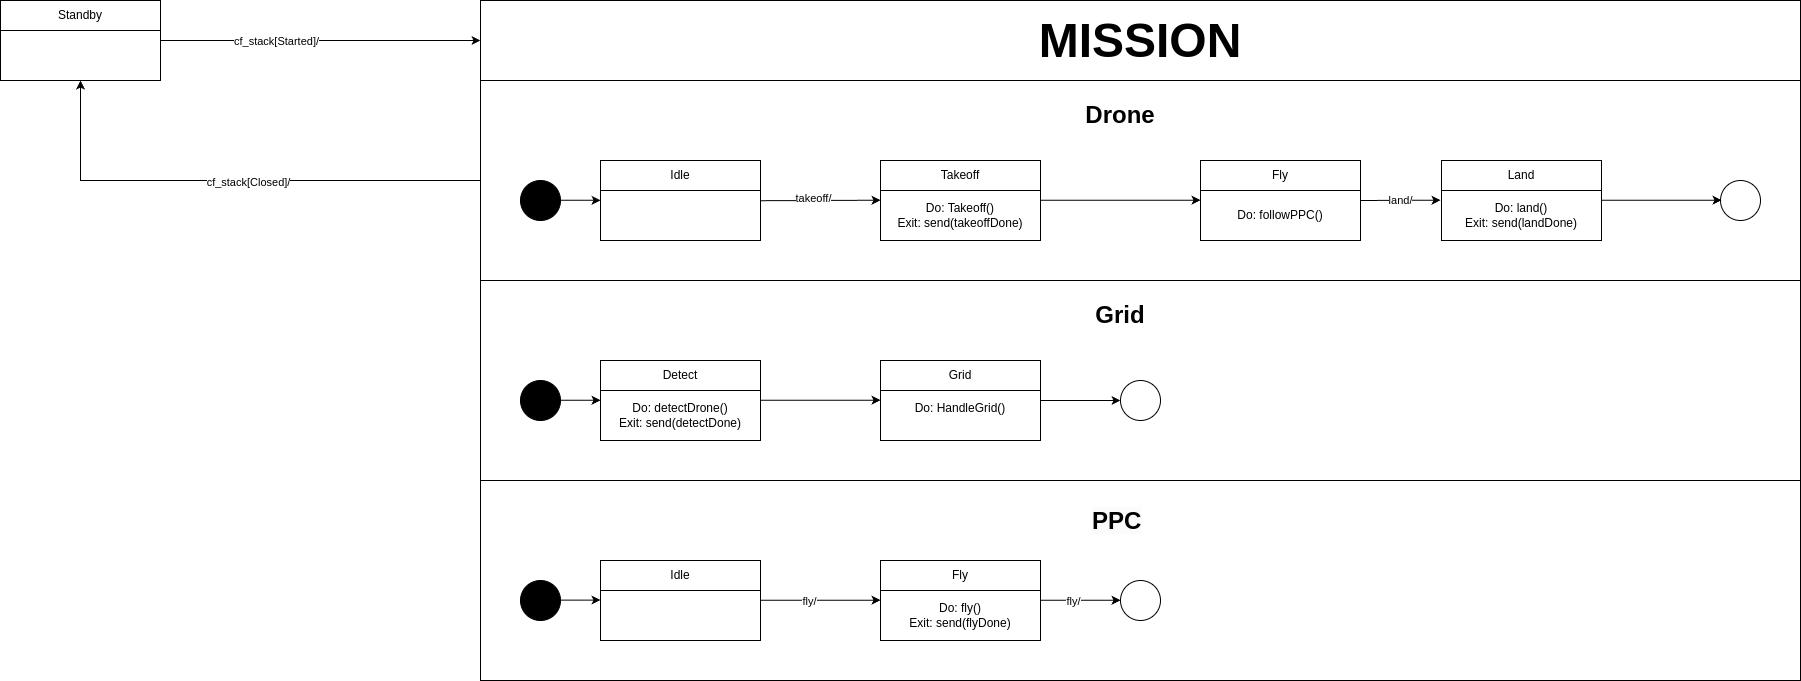

The diagram above was exported from draw.io. Its source (the exported page's mxGraphModel, read from the mxfile embedded in the PNG):
<mxGraphModel dx="4111" dy="1923" grid="1" gridSize="10" guides="1" tooltips="1" connect="1" arrows="1" fold="1" page="1" pageScale="1" pageWidth="827" pageHeight="1169" math="0" shadow="0">
  <root>
    <mxCell id="0" />
    <mxCell id="1" parent="0" />
    <mxCell id="h6RrQLY5etBYfvDeAkOh-85" value="" style="rounded=0;whiteSpace=wrap;html=1;" parent="1" vertex="1">
      <mxGeometry x="120" y="840" width="1320" height="200" as="geometry" />
    </mxCell>
    <mxCell id="h6RrQLY5etBYfvDeAkOh-70" value="" style="rounded=0;whiteSpace=wrap;html=1;" parent="1" vertex="1">
      <mxGeometry x="120" y="640" width="1320" height="200" as="geometry" />
    </mxCell>
    <mxCell id="h6RrQLY5etBYfvDeAkOh-28" value="" style="group" parent="1" vertex="1" connectable="0">
      <mxGeometry x="240" y="520" width="1200" height="120" as="geometry" />
    </mxCell>
    <mxCell id="h6RrQLY5etBYfvDeAkOh-56" value="" style="rounded=0;whiteSpace=wrap;html=1;" parent="h6RrQLY5etBYfvDeAkOh-28" vertex="1">
      <mxGeometry x="-120" y="-80" width="1320" height="200" as="geometry" />
    </mxCell>
    <mxCell id="h6RrQLY5etBYfvDeAkOh-29" value="Idle" style="rounded=0;whiteSpace=wrap;html=1;" parent="h6RrQLY5etBYfvDeAkOh-28" vertex="1">
      <mxGeometry width="160" height="30" as="geometry" />
    </mxCell>
    <mxCell id="h6RrQLY5etBYfvDeAkOh-30" value="" style="rounded=0;whiteSpace=wrap;html=1;" parent="h6RrQLY5etBYfvDeAkOh-28" vertex="1">
      <mxGeometry y="30" width="160" height="50" as="geometry" />
    </mxCell>
    <mxCell id="h6RrQLY5etBYfvDeAkOh-31" value="&lt;b&gt;&lt;font style=&quot;font-size: 24px;&quot;&gt;Drone&lt;/font&gt;&lt;/b&gt;" style="text;strokeColor=none;align=center;fillColor=none;html=1;verticalAlign=middle;whiteSpace=wrap;rounded=0;" parent="1" vertex="1">
      <mxGeometry x="730" y="460" width="60" height="30" as="geometry" />
    </mxCell>
    <mxCell id="h6RrQLY5etBYfvDeAkOh-32" value="" style="group" parent="1" vertex="1" connectable="0">
      <mxGeometry x="840" y="520" width="160" height="80" as="geometry" />
    </mxCell>
    <mxCell id="h6RrQLY5etBYfvDeAkOh-33" value="Fly" style="rounded=0;whiteSpace=wrap;html=1;" parent="h6RrQLY5etBYfvDeAkOh-32" vertex="1">
      <mxGeometry width="160" height="30" as="geometry" />
    </mxCell>
    <mxCell id="h6RrQLY5etBYfvDeAkOh-34" value="Do: followPPC()" style="rounded=0;whiteSpace=wrap;html=1;" parent="h6RrQLY5etBYfvDeAkOh-32" vertex="1">
      <mxGeometry y="30" width="160" height="50" as="geometry" />
    </mxCell>
    <mxCell id="h6RrQLY5etBYfvDeAkOh-35" value="" style="group" parent="1" vertex="1" connectable="0">
      <mxGeometry x="520" y="520" width="160" height="80" as="geometry" />
    </mxCell>
    <mxCell id="h6RrQLY5etBYfvDeAkOh-36" value="Takeoff" style="rounded=0;whiteSpace=wrap;html=1;" parent="h6RrQLY5etBYfvDeAkOh-35" vertex="1">
      <mxGeometry width="160" height="30" as="geometry" />
    </mxCell>
    <mxCell id="h6RrQLY5etBYfvDeAkOh-37" value="Do: Takeoff()&lt;div&gt;Exit: send(takeoffDone)&lt;/div&gt;" style="rounded=0;whiteSpace=wrap;html=1;" parent="h6RrQLY5etBYfvDeAkOh-35" vertex="1">
      <mxGeometry y="30" width="160" height="50" as="geometry" />
    </mxCell>
    <mxCell id="h6RrQLY5etBYfvDeAkOh-38" value="" style="endArrow=classic;html=1;rounded=0;exitX=1;exitY=0.25;exitDx=0;exitDy=0;" parent="1" edge="1">
      <mxGeometry width="50" height="50" relative="1" as="geometry">
        <mxPoint x="400" y="560.21" as="sourcePoint" />
        <mxPoint x="520" y="559.71" as="targetPoint" />
      </mxGeometry>
    </mxCell>
    <mxCell id="h6RrQLY5etBYfvDeAkOh-39" value="takeoff/" style="edgeLabel;html=1;align=center;verticalAlign=middle;resizable=0;points=[];" parent="h6RrQLY5etBYfvDeAkOh-38" vertex="1" connectable="0">
      <mxGeometry x="-0.1167" y="2" relative="1" as="geometry">
        <mxPoint as="offset" />
      </mxGeometry>
    </mxCell>
    <mxCell id="h6RrQLY5etBYfvDeAkOh-40" value="" style="endArrow=classic;html=1;rounded=0;" parent="1" edge="1">
      <mxGeometry width="50" height="50" relative="1" as="geometry">
        <mxPoint x="680" y="559.71" as="sourcePoint" />
        <mxPoint x="840" y="559.71" as="targetPoint" />
      </mxGeometry>
    </mxCell>
    <mxCell id="h6RrQLY5etBYfvDeAkOh-43" value="" style="group" parent="1" vertex="1" connectable="0">
      <mxGeometry x="1040" y="520" width="160" height="80" as="geometry" />
    </mxCell>
    <mxCell id="h6RrQLY5etBYfvDeAkOh-44" value="Land" style="rounded=0;whiteSpace=wrap;html=1;" parent="h6RrQLY5etBYfvDeAkOh-43" vertex="1">
      <mxGeometry x="41" width="160" height="30" as="geometry" />
    </mxCell>
    <mxCell id="h6RrQLY5etBYfvDeAkOh-45" value="Do: land()&lt;div&gt;Exit: send(landDone)&lt;/div&gt;" style="rounded=0;whiteSpace=wrap;html=1;" parent="h6RrQLY5etBYfvDeAkOh-43" vertex="1">
      <mxGeometry x="41" y="30" width="160" height="50" as="geometry" />
    </mxCell>
    <mxCell id="h6RrQLY5etBYfvDeAkOh-48" value="" style="endArrow=classic;html=1;rounded=0;" parent="h6RrQLY5etBYfvDeAkOh-43" edge="1">
      <mxGeometry width="50" height="50" relative="1" as="geometry">
        <mxPoint x="-40" y="40" as="sourcePoint" />
        <mxPoint x="40" y="39.710000000000036" as="targetPoint" />
      </mxGeometry>
    </mxCell>
    <mxCell id="h6RrQLY5etBYfvDeAkOh-49" value="land/" style="edgeLabel;html=1;align=center;verticalAlign=middle;resizable=0;points=[];" parent="h6RrQLY5etBYfvDeAkOh-48" vertex="1" connectable="0">
      <mxGeometry x="0.4599" y="2" relative="1" as="geometry">
        <mxPoint x="-18" y="2" as="offset" />
      </mxGeometry>
    </mxCell>
    <mxCell id="h6RrQLY5etBYfvDeAkOh-51" value="" style="ellipse;whiteSpace=wrap;html=1;aspect=fixed;" parent="1" vertex="1">
      <mxGeometry x="1360" y="540" width="40" height="40" as="geometry" />
    </mxCell>
    <mxCell id="h6RrQLY5etBYfvDeAkOh-52" value="" style="endArrow=classic;html=1;rounded=0;exitX=1;exitY=0.25;exitDx=0;exitDy=0;entryX=0;entryY=0.25;entryDx=0;entryDy=0;" parent="1" edge="1">
      <mxGeometry width="50" height="50" relative="1" as="geometry">
        <mxPoint x="1241" y="559.71" as="sourcePoint" />
        <mxPoint x="1361" y="559.71" as="targetPoint" />
      </mxGeometry>
    </mxCell>
    <mxCell id="h6RrQLY5etBYfvDeAkOh-54" value="" style="ellipse;whiteSpace=wrap;html=1;aspect=fixed;fillColor=#000000;" parent="1" vertex="1">
      <mxGeometry x="160" y="540" width="40" height="40" as="geometry" />
    </mxCell>
    <mxCell id="h6RrQLY5etBYfvDeAkOh-55" value="" style="endArrow=classic;html=1;rounded=0;" parent="1" edge="1">
      <mxGeometry width="50" height="50" relative="1" as="geometry">
        <mxPoint x="200" y="559.8" as="sourcePoint" />
        <mxPoint x="240" y="559.8" as="targetPoint" />
      </mxGeometry>
    </mxCell>
    <mxCell id="h6RrQLY5etBYfvDeAkOh-57" value="&lt;font style=&quot;font-size: 24px;&quot;&gt;&lt;b&gt;Grid&lt;/b&gt;&lt;/font&gt;" style="text;strokeColor=none;align=center;fillColor=none;html=1;verticalAlign=middle;whiteSpace=wrap;rounded=0;" parent="1" vertex="1">
      <mxGeometry x="730" y="660" width="60" height="30" as="geometry" />
    </mxCell>
    <mxCell id="h6RrQLY5etBYfvDeAkOh-59" value="" style="ellipse;whiteSpace=wrap;html=1;aspect=fixed;fillColor=#000000;" parent="1" vertex="1">
      <mxGeometry x="160" y="740" width="40" height="40" as="geometry" />
    </mxCell>
    <mxCell id="h6RrQLY5etBYfvDeAkOh-60" value="" style="group" parent="1" vertex="1" connectable="0">
      <mxGeometry x="240" y="720" width="160" height="80" as="geometry" />
    </mxCell>
    <mxCell id="h6RrQLY5etBYfvDeAkOh-61" value="Detect" style="rounded=0;whiteSpace=wrap;html=1;" parent="h6RrQLY5etBYfvDeAkOh-60" vertex="1">
      <mxGeometry width="160" height="30" as="geometry" />
    </mxCell>
    <mxCell id="h6RrQLY5etBYfvDeAkOh-62" value="Do: detectDrone()&lt;div&gt;Exit: send(detectDone)&lt;/div&gt;" style="rounded=0;whiteSpace=wrap;html=1;" parent="h6RrQLY5etBYfvDeAkOh-60" vertex="1">
      <mxGeometry y="30" width="160" height="50" as="geometry" />
    </mxCell>
    <mxCell id="h6RrQLY5etBYfvDeAkOh-63" value="" style="endArrow=classic;html=1;rounded=0;" parent="1" edge="1">
      <mxGeometry width="50" height="50" relative="1" as="geometry">
        <mxPoint x="200" y="759.76" as="sourcePoint" />
        <mxPoint x="240" y="759.76" as="targetPoint" />
      </mxGeometry>
    </mxCell>
    <mxCell id="h6RrQLY5etBYfvDeAkOh-64" value="" style="group" parent="1" vertex="1" connectable="0">
      <mxGeometry x="520" y="720" width="160" height="80" as="geometry" />
    </mxCell>
    <mxCell id="h6RrQLY5etBYfvDeAkOh-65" value="Grid" style="rounded=0;whiteSpace=wrap;html=1;" parent="h6RrQLY5etBYfvDeAkOh-64" vertex="1">
      <mxGeometry width="160" height="30" as="geometry" />
    </mxCell>
    <mxCell id="h6RrQLY5etBYfvDeAkOh-66" value="Do: HandleGrid()&lt;div&gt;&lt;br&gt;&lt;/div&gt;" style="rounded=0;whiteSpace=wrap;html=1;" parent="h6RrQLY5etBYfvDeAkOh-64" vertex="1">
      <mxGeometry y="30" width="160" height="50" as="geometry" />
    </mxCell>
    <mxCell id="h6RrQLY5etBYfvDeAkOh-67" value="" style="endArrow=classic;html=1;rounded=0;" parent="1" edge="1">
      <mxGeometry width="50" height="50" relative="1" as="geometry">
        <mxPoint x="400" y="759.71" as="sourcePoint" />
        <mxPoint x="520" y="759.71" as="targetPoint" />
      </mxGeometry>
    </mxCell>
    <mxCell id="h6RrQLY5etBYfvDeAkOh-68" value="" style="ellipse;whiteSpace=wrap;html=1;aspect=fixed;" parent="1" vertex="1">
      <mxGeometry x="760" y="740" width="40" height="40" as="geometry" />
    </mxCell>
    <mxCell id="h6RrQLY5etBYfvDeAkOh-69" value="" style="endArrow=classic;html=1;rounded=0;entryX=0;entryY=0.5;entryDx=0;entryDy=0;" parent="1" target="h6RrQLY5etBYfvDeAkOh-68" edge="1">
      <mxGeometry width="50" height="50" relative="1" as="geometry">
        <mxPoint x="680" y="760" as="sourcePoint" />
        <mxPoint x="730" y="710" as="targetPoint" />
      </mxGeometry>
    </mxCell>
    <mxCell id="h6RrQLY5etBYfvDeAkOh-71" value="&lt;b style=&quot;forced-color-adjust: none; color: rgb(0, 0, 0); font-family: Helvetica; font-size: 24px; font-style: normal; font-variant-ligatures: normal; font-variant-caps: normal; letter-spacing: normal; orphans: 2; text-align: center; text-indent: 0px; text-transform: none; widows: 2; word-spacing: 0px; -webkit-text-stroke-width: 0px; white-space: normal; background-color: rgb(251, 251, 251); text-decoration-thickness: initial; text-decoration-style: initial; text-decoration-color: initial;&quot;&gt;PPC&lt;/b&gt;" style="text;whiteSpace=wrap;html=1;" parent="1" vertex="1">
      <mxGeometry x="730" y="860" width="80" height="50" as="geometry" />
    </mxCell>
    <mxCell id="h6RrQLY5etBYfvDeAkOh-72" value="" style="ellipse;whiteSpace=wrap;html=1;aspect=fixed;fillColor=#000000;" parent="1" vertex="1">
      <mxGeometry x="160" y="940" width="40" height="40" as="geometry" />
    </mxCell>
    <mxCell id="h6RrQLY5etBYfvDeAkOh-73" value="" style="endArrow=classic;html=1;rounded=0;" parent="1" edge="1">
      <mxGeometry width="50" height="50" relative="1" as="geometry">
        <mxPoint x="200" y="959.5799999999999" as="sourcePoint" />
        <mxPoint x="240" y="959.5799999999999" as="targetPoint" />
      </mxGeometry>
    </mxCell>
    <mxCell id="h6RrQLY5etBYfvDeAkOh-74" value="" style="group" parent="1" vertex="1" connectable="0">
      <mxGeometry x="240" y="920" width="160" height="80" as="geometry" />
    </mxCell>
    <mxCell id="h6RrQLY5etBYfvDeAkOh-75" value="Idle" style="rounded=0;whiteSpace=wrap;html=1;" parent="h6RrQLY5etBYfvDeAkOh-74" vertex="1">
      <mxGeometry width="160" height="30" as="geometry" />
    </mxCell>
    <mxCell id="h6RrQLY5etBYfvDeAkOh-76" value="" style="rounded=0;whiteSpace=wrap;html=1;" parent="h6RrQLY5etBYfvDeAkOh-74" vertex="1">
      <mxGeometry y="30" width="160" height="50" as="geometry" />
    </mxCell>
    <mxCell id="h6RrQLY5etBYfvDeAkOh-77" value="" style="group" parent="1" vertex="1" connectable="0">
      <mxGeometry x="520" y="920" width="160" height="80" as="geometry" />
    </mxCell>
    <mxCell id="h6RrQLY5etBYfvDeAkOh-78" value="Fly" style="rounded=0;whiteSpace=wrap;html=1;" parent="h6RrQLY5etBYfvDeAkOh-77" vertex="1">
      <mxGeometry width="160" height="30" as="geometry" />
    </mxCell>
    <mxCell id="h6RrQLY5etBYfvDeAkOh-79" value="Do: fly()&lt;div&gt;Exit: send(flyDone)&lt;/div&gt;" style="rounded=0;whiteSpace=wrap;html=1;" parent="h6RrQLY5etBYfvDeAkOh-77" vertex="1">
      <mxGeometry y="30" width="160" height="50" as="geometry" />
    </mxCell>
    <mxCell id="h6RrQLY5etBYfvDeAkOh-80" value="" style="endArrow=classic;html=1;rounded=0;" parent="1" edge="1">
      <mxGeometry width="50" height="50" relative="1" as="geometry">
        <mxPoint x="400" y="959.71" as="sourcePoint" />
        <mxPoint x="520" y="959.71" as="targetPoint" />
      </mxGeometry>
    </mxCell>
    <mxCell id="h6RrQLY5etBYfvDeAkOh-81" value="fly/" style="edgeLabel;html=1;align=center;verticalAlign=middle;resizable=0;points=[];" parent="h6RrQLY5etBYfvDeAkOh-80" vertex="1" connectable="0">
      <mxGeometry x="-0.1944" y="-1" relative="1" as="geometry">
        <mxPoint as="offset" />
      </mxGeometry>
    </mxCell>
    <mxCell id="h6RrQLY5etBYfvDeAkOh-82" value="" style="ellipse;whiteSpace=wrap;html=1;aspect=fixed;" parent="1" vertex="1">
      <mxGeometry x="760" y="940" width="40" height="40" as="geometry" />
    </mxCell>
    <mxCell id="h6RrQLY5etBYfvDeAkOh-83" value="" style="endArrow=classic;html=1;rounded=0;" parent="1" edge="1">
      <mxGeometry width="50" height="50" relative="1" as="geometry">
        <mxPoint x="680" y="959.76" as="sourcePoint" />
        <mxPoint x="760" y="959.76" as="targetPoint" />
      </mxGeometry>
    </mxCell>
    <mxCell id="h6RrQLY5etBYfvDeAkOh-84" value="fly/" style="edgeLabel;html=1;align=center;verticalAlign=middle;resizable=0;points=[];" parent="h6RrQLY5etBYfvDeAkOh-83" vertex="1" connectable="0">
      <mxGeometry x="-0.1944" y="-1" relative="1" as="geometry">
        <mxPoint as="offset" />
      </mxGeometry>
    </mxCell>
    <mxCell id="h6RrQLY5etBYfvDeAkOh-86" value="&lt;font style=&quot;font-size: 48px;&quot;&gt;&lt;b&gt;MISSION&lt;/b&gt;&lt;/font&gt;" style="rounded=0;whiteSpace=wrap;html=1;" parent="1" vertex="1">
      <mxGeometry x="120" y="360" width="1320" height="80" as="geometry" />
    </mxCell>
    <mxCell id="h6RrQLY5etBYfvDeAkOh-88" value="" style="group" parent="1" vertex="1" connectable="0">
      <mxGeometry x="-360" y="360" width="160" height="80" as="geometry" />
    </mxCell>
    <mxCell id="h6RrQLY5etBYfvDeAkOh-89" value="Standby" style="rounded=0;whiteSpace=wrap;html=1;" parent="h6RrQLY5etBYfvDeAkOh-88" vertex="1">
      <mxGeometry width="160" height="30" as="geometry" />
    </mxCell>
    <mxCell id="h6RrQLY5etBYfvDeAkOh-90" value="" style="rounded=0;whiteSpace=wrap;html=1;" parent="h6RrQLY5etBYfvDeAkOh-88" vertex="1">
      <mxGeometry y="30" width="160" height="50" as="geometry" />
    </mxCell>
    <mxCell id="h6RrQLY5etBYfvDeAkOh-91" value="" style="endArrow=classic;html=1;rounded=0;" parent="1" edge="1">
      <mxGeometry width="50" height="50" relative="1" as="geometry">
        <mxPoint x="-200" y="400" as="sourcePoint" />
        <mxPoint x="120" y="400" as="targetPoint" />
      </mxGeometry>
    </mxCell>
    <mxCell id="h6RrQLY5etBYfvDeAkOh-92" value="cf_stack[Started]/" style="edgeLabel;html=1;align=center;verticalAlign=middle;resizable=0;points=[];" parent="h6RrQLY5etBYfvDeAkOh-91" vertex="1" connectable="0">
      <mxGeometry x="-0.2786" relative="1" as="geometry">
        <mxPoint as="offset" />
      </mxGeometry>
    </mxCell>
    <mxCell id="h6RrQLY5etBYfvDeAkOh-93" value="" style="endArrow=classic;html=1;rounded=0;entryX=0.5;entryY=1;entryDx=0;entryDy=0;exitX=0;exitY=0.5;exitDx=0;exitDy=0;" parent="1" source="h6RrQLY5etBYfvDeAkOh-56" target="h6RrQLY5etBYfvDeAkOh-90" edge="1">
      <mxGeometry width="50" height="50" relative="1" as="geometry">
        <mxPoint x="-50" y="570" as="sourcePoint" />
        <mxPoint y="520" as="targetPoint" />
        <Array as="points">
          <mxPoint x="-280" y="540" />
        </Array>
      </mxGeometry>
    </mxCell>
    <mxCell id="h6RrQLY5etBYfvDeAkOh-94" value="cf_stack[Closed]/" style="edgeLabel;html=1;align=center;verticalAlign=middle;resizable=0;points=[];" parent="h6RrQLY5etBYfvDeAkOh-93" vertex="1" connectable="0">
      <mxGeometry x="-0.0674" y="1" relative="1" as="geometry">
        <mxPoint as="offset" />
      </mxGeometry>
    </mxCell>
  </root>
</mxGraphModel>